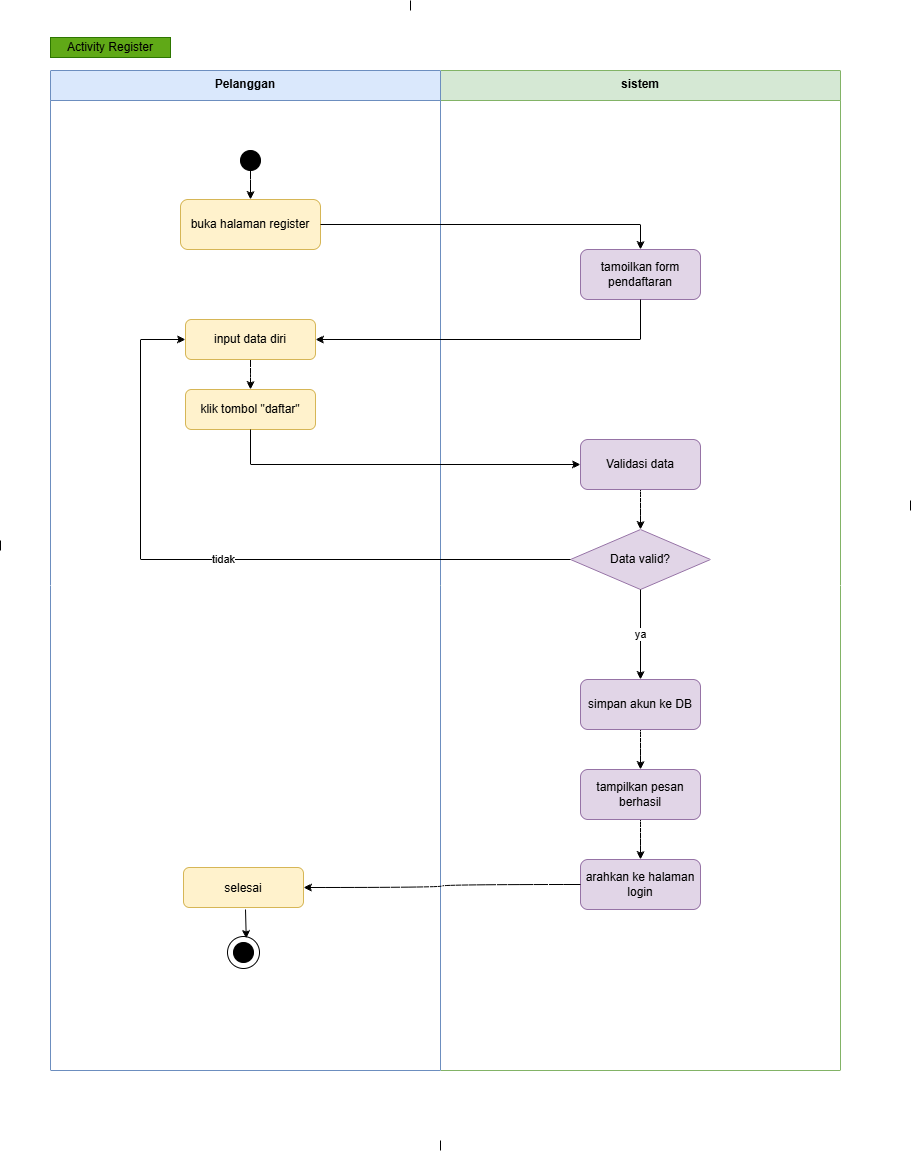

The diagram above was exported from draw.io. Its source (the exported page's mxGraphModel, read from the mxfile embedded in the PNG):
<mxGraphModel dx="1075" dy="2149" grid="1" gridSize="10" guides="1" tooltips="1" connect="1" arrows="1" fold="1" page="1" pageScale="1" pageWidth="1200" pageHeight="1600" math="0" shadow="0">
  <root>
    <mxCell id="0" />
    <mxCell id="1" parent="0" />
    <mxCell id="i7aNB8W_ShpumuQCIWCK-1" parent="1" style="swimlane;startSize=30;fillColor=#d5e8d4;strokeColor=#82b366;fontStyle=1;align=center;verticalAlign=top;" value="sistem" vertex="1">
      <mxGeometry height="1000" width="400" x="440" y="30" as="geometry" />
    </mxCell>
    <mxCell id="i7aNB8W_ShpumuQCIWCK-2" parent="i7aNB8W_ShpumuQCIWCK-1" style="rounded=1;whiteSpace=wrap;html=1;fillColor=#e1d5e7;strokeColor=#9673a6;" value="tamoilkan form pendaftaran" vertex="1">
      <mxGeometry height="50" width="120" x="140" y="179" as="geometry" />
    </mxCell>
    <mxCell id="i7aNB8W_ShpumuQCIWCK-3" parent="i7aNB8W_ShpumuQCIWCK-1" style="rhombus;whiteSpace=wrap;html=1;fillColor=#e1d5e7;strokeColor=#9673a6;" value="Data valid?" vertex="1">
      <mxGeometry height="60" width="140" x="130" y="459" as="geometry" />
    </mxCell>
    <mxCell id="i7aNB8W_ShpumuQCIWCK-4" edge="1" parent="i7aNB8W_ShpumuQCIWCK-1" source="i7aNB8W_ShpumuQCIWCK-3" style="edgeStyle=orthogonalEdgeStyle;rounded=0;html=1;entryX=0.5;entryY=0;entryDx=0;entryDy=0;" target="i7aNB8W_ShpumuQCIWCK-8" value="ya">
      <mxGeometry relative="1" as="geometry">
        <Array as="points">
          <mxPoint x="200" y="559" />
          <mxPoint x="200" y="559" />
        </Array>
        <mxPoint x="110" y="569" as="targetPoint" />
      </mxGeometry>
    </mxCell>
    <mxCell id="i7aNB8W_ShpumuQCIWCK-5" edge="1" parent="i7aNB8W_ShpumuQCIWCK-1" source="i7aNB8W_ShpumuQCIWCK-6" style="edgeStyle=orthogonalEdgeStyle;curved=1;rounded=0;orthogonalLoop=1;jettySize=auto;html=1;entryX=0.5;entryY=0;entryDx=0;entryDy=0;" target="i7aNB8W_ShpumuQCIWCK-3">
      <mxGeometry relative="1" as="geometry" />
    </mxCell>
    <mxCell id="i7aNB8W_ShpumuQCIWCK-6" parent="i7aNB8W_ShpumuQCIWCK-1" style="rounded=1;whiteSpace=wrap;html=1;fillColor=#e1d5e7;strokeColor=#9673a6;" value="Validasi data" vertex="1">
      <mxGeometry height="50" width="120" x="140" y="369" as="geometry" />
    </mxCell>
    <mxCell id="i7aNB8W_ShpumuQCIWCK-7" edge="1" parent="i7aNB8W_ShpumuQCIWCK-1" source="i7aNB8W_ShpumuQCIWCK-8" style="edgeStyle=orthogonalEdgeStyle;curved=1;rounded=0;orthogonalLoop=1;jettySize=auto;html=1;entryX=0.5;entryY=0;entryDx=0;entryDy=0;" target="i7aNB8W_ShpumuQCIWCK-10">
      <mxGeometry relative="1" as="geometry" />
    </mxCell>
    <mxCell id="i7aNB8W_ShpumuQCIWCK-8" parent="i7aNB8W_ShpumuQCIWCK-1" style="rounded=1;whiteSpace=wrap;html=1;fillColor=#e1d5e7;strokeColor=#9673a6;" value="simpan akun ke DB" vertex="1">
      <mxGeometry height="50" width="120" x="140" y="609" as="geometry" />
    </mxCell>
    <mxCell id="i7aNB8W_ShpumuQCIWCK-9" edge="1" parent="i7aNB8W_ShpumuQCIWCK-1" source="i7aNB8W_ShpumuQCIWCK-10" style="edgeStyle=orthogonalEdgeStyle;curved=1;rounded=0;orthogonalLoop=1;jettySize=auto;html=1;entryX=0.5;entryY=0;entryDx=0;entryDy=0;" target="i7aNB8W_ShpumuQCIWCK-12">
      <mxGeometry relative="1" as="geometry" />
    </mxCell>
    <mxCell id="i7aNB8W_ShpumuQCIWCK-10" parent="i7aNB8W_ShpumuQCIWCK-1" style="rounded=1;whiteSpace=wrap;html=1;fillColor=#e1d5e7;strokeColor=#9673a6;" value="tampilkan pesan berhasil" vertex="1">
      <mxGeometry height="50" width="120" x="140" y="699" as="geometry" />
    </mxCell>
    <mxCell id="i7aNB8W_ShpumuQCIWCK-12" parent="i7aNB8W_ShpumuQCIWCK-1" style="rounded=1;whiteSpace=wrap;html=1;fillColor=#e1d5e7;strokeColor=#9673a6;" value="arahkan ke halaman login" vertex="1">
      <mxGeometry height="50" width="120" x="140" y="789" as="geometry" />
    </mxCell>
    <mxCell id="i7aNB8W_ShpumuQCIWCK-14" parent="1" style="swimlane;startSize=30;fillColor=#dae8fc;strokeColor=#6c8ebf;fontStyle=1;align=center;verticalAlign=top;" value="Pelanggan" vertex="1">
      <mxGeometry height="1000" width="390" x="50" y="30" as="geometry" />
    </mxCell>
    <mxCell id="i7aNB8W_ShpumuQCIWCK-30" edge="1" parent="i7aNB8W_ShpumuQCIWCK-14" source="i7aNB8W_ShpumuQCIWCK-15" style="edgeStyle=orthogonalEdgeStyle;rounded=0;orthogonalLoop=1;jettySize=auto;html=1;entryX=0.5;entryY=0;entryDx=0;entryDy=0;" target="i7aNB8W_ShpumuQCIWCK-16">
      <mxGeometry relative="1" as="geometry" />
    </mxCell>
    <mxCell id="i7aNB8W_ShpumuQCIWCK-15" parent="i7aNB8W_ShpumuQCIWCK-14" style="ellipse;whiteSpace=wrap;html=1;fillColor=#000000;" value="" vertex="1">
      <mxGeometry height="20" width="20" x="190" y="80" as="geometry" />
    </mxCell>
    <mxCell id="i7aNB8W_ShpumuQCIWCK-16" parent="i7aNB8W_ShpumuQCIWCK-14" style="rounded=1;whiteSpace=wrap;html=1;fillColor=#fff2cc;strokeColor=#d6b656;" value="buka halaman register" vertex="1">
      <mxGeometry height="50" width="140" x="130" y="129" as="geometry" />
    </mxCell>
    <mxCell id="i7aNB8W_ShpumuQCIWCK-17" edge="1" parent="i7aNB8W_ShpumuQCIWCK-14" source="i7aNB8W_ShpumuQCIWCK-18" style="edgeStyle=orthogonalEdgeStyle;curved=1;rounded=0;orthogonalLoop=1;jettySize=auto;html=1;" target="i7aNB8W_ShpumuQCIWCK-20">
      <mxGeometry relative="1" as="geometry" />
    </mxCell>
    <mxCell id="i7aNB8W_ShpumuQCIWCK-18" parent="i7aNB8W_ShpumuQCIWCK-14" style="rounded=1;whiteSpace=wrap;html=1;fillColor=#fff2cc;strokeColor=#d6b656;" value="input data diri" vertex="1">
      <mxGeometry height="40" width="130" x="135" y="249" as="geometry" />
    </mxCell>
    <mxCell id="i7aNB8W_ShpumuQCIWCK-20" parent="i7aNB8W_ShpumuQCIWCK-14" style="rounded=1;whiteSpace=wrap;html=1;fillColor=#fff2cc;strokeColor=#d6b656;" value="klik tombol &quot;daftar&quot;" vertex="1">
      <mxGeometry height="40" width="130" x="135" y="319" as="geometry" />
    </mxCell>
    <mxCell id="i7aNB8W_ShpumuQCIWCK-28" connectable="0" parent="i7aNB8W_ShpumuQCIWCK-14" style="group" value="" vertex="1">
      <mxGeometry height="32" width="32" x="177" y="866" as="geometry" />
    </mxCell>
    <mxCell id="i7aNB8W_ShpumuQCIWCK-27" parent="i7aNB8W_ShpumuQCIWCK-28" style="ellipse;whiteSpace=wrap;html=1;aspect=fixed;" value="" vertex="1">
      <mxGeometry height="32" width="32" as="geometry" />
    </mxCell>
    <mxCell id="i7aNB8W_ShpumuQCIWCK-26" parent="i7aNB8W_ShpumuQCIWCK-28" style="ellipse;whiteSpace=wrap;html=1;fillColor=#000000;" value="" vertex="1">
      <mxGeometry height="20" width="20" x="6" y="6" as="geometry" />
    </mxCell>
    <mxCell id="i7aNB8W_ShpumuQCIWCK-29" edge="1" parent="i7aNB8W_ShpumuQCIWCK-14" style="edgeStyle=orthogonalEdgeStyle;rounded=0;orthogonalLoop=1;jettySize=auto;html=1;entryX=0.586;entryY=0.062;entryDx=0;entryDy=0;entryPerimeter=0;" target="i7aNB8W_ShpumuQCIWCK-27">
      <mxGeometry relative="1" as="geometry">
        <mxPoint x="195" y="838.9999999999998" as="sourcePoint" />
      </mxGeometry>
    </mxCell>
    <mxCell id="uDSwcc2Q57BiH52WfJ9a-1" parent="i7aNB8W_ShpumuQCIWCK-14" style="rounded=1;fillColor=#fff2cc;strokeColor=#d6b656;" value="selesai" vertex="1">
      <mxGeometry height="40" width="120" x="133" y="797" as="geometry" />
    </mxCell>
    <mxCell id="i7aNB8W_ShpumuQCIWCK-22" edge="1" parent="1" source="i7aNB8W_ShpumuQCIWCK-2" style="rounded=0;orthogonalLoop=1;jettySize=auto;html=1;entryX=1;entryY=0.5;entryDx=0;entryDy=0;" target="i7aNB8W_ShpumuQCIWCK-18">
      <mxGeometry relative="1" as="geometry">
        <Array as="points">
          <mxPoint x="640" y="299" />
        </Array>
      </mxGeometry>
    </mxCell>
    <mxCell id="i7aNB8W_ShpumuQCIWCK-23" edge="1" parent="1" source="i7aNB8W_ShpumuQCIWCK-20" style="rounded=0;orthogonalLoop=1;jettySize=auto;html=1;entryX=0;entryY=0.5;entryDx=0;entryDy=0;" target="i7aNB8W_ShpumuQCIWCK-6">
      <mxGeometry relative="1" as="geometry">
        <Array as="points">
          <mxPoint x="250" y="424" />
        </Array>
      </mxGeometry>
    </mxCell>
    <mxCell id="i7aNB8W_ShpumuQCIWCK-24" edge="1" parent="1" source="i7aNB8W_ShpumuQCIWCK-3" style="edgeStyle=orthogonalEdgeStyle;rounded=0;html=1;entryX=0;entryY=0.5;entryDx=0;entryDy=0;" target="i7aNB8W_ShpumuQCIWCK-18" value="tidak">
      <mxGeometry relative="1" as="geometry">
        <Array as="points">
          <mxPoint x="140" y="519" />
          <mxPoint x="140" y="299" />
        </Array>
        <mxPoint x="190" y="499" as="targetPoint" />
      </mxGeometry>
    </mxCell>
    <mxCell id="i7aNB8W_ShpumuQCIWCK-25" edge="1" parent="1" source="i7aNB8W_ShpumuQCIWCK-16" style="edgeStyle=orthogonalEdgeStyle;rounded=0;orthogonalLoop=1;jettySize=auto;html=1;entryX=0.5;entryY=0;entryDx=0;entryDy=0;" target="i7aNB8W_ShpumuQCIWCK-2">
      <mxGeometry relative="1" as="geometry" />
    </mxCell>
    <mxCell id="i7aNB8W_ShpumuQCIWCK-11" edge="1" parent="1" source="i7aNB8W_ShpumuQCIWCK-12" style="edgeStyle=orthogonalEdgeStyle;curved=1;rounded=0;orthogonalLoop=1;jettySize=auto;html=1;" target="uDSwcc2Q57BiH52WfJ9a-1">
      <mxGeometry relative="1" as="geometry">
        <mxPoint x="305" y="843.9999999999998" as="targetPoint" />
      </mxGeometry>
    </mxCell>
    <mxCell id="zK-CHgV6ze8kVYXUngwQ-2" edge="1" parent="1" style="endArrow=none;html=1;rounded=0;" value="">
      <mxGeometry height="50" relative="1" width="50" as="geometry">
        <mxPoint x="910" y="470" as="sourcePoint" />
        <mxPoint x="910" y="460" as="targetPoint" />
      </mxGeometry>
    </mxCell>
    <mxCell id="zK-CHgV6ze8kVYXUngwQ-3" edge="1" parent="1" style="endArrow=none;html=1;rounded=0;" value="">
      <mxGeometry height="50" relative="1" width="50" as="geometry">
        <mxPoint y="510" as="sourcePoint" />
        <mxPoint y="500" as="targetPoint" />
      </mxGeometry>
    </mxCell>
    <mxCell id="zK-CHgV6ze8kVYXUngwQ-4" edge="1" parent="1" style="endArrow=none;html=1;rounded=0;" value="">
      <mxGeometry height="50" relative="1" width="50" as="geometry">
        <mxPoint x="440" y="1110" as="sourcePoint" />
        <mxPoint x="440" y="1100" as="targetPoint" />
      </mxGeometry>
    </mxCell>
    <mxCell id="zK-CHgV6ze8kVYXUngwQ-7" parent="1" style="rounded=0;whiteSpace=wrap;html=1;fillColor=light-dark(#60A917,#172B04);fontColor=default;strokeColor=#2D7600;" value="Activity Register" vertex="1">
      <mxGeometry height="20" width="120" x="50" y="-3" as="geometry" />
    </mxCell>
    <mxCell id="zK-CHgV6ze8kVYXUngwQ-8" edge="1" parent="1" style="endArrow=none;html=1;rounded=0;" value="">
      <mxGeometry height="50" relative="1" width="50" as="geometry">
        <mxPoint x="410" y="-30" as="sourcePoint" />
        <mxPoint x="410" y="-40" as="targetPoint" />
      </mxGeometry>
    </mxCell>
  </root>
</mxGraphModel>